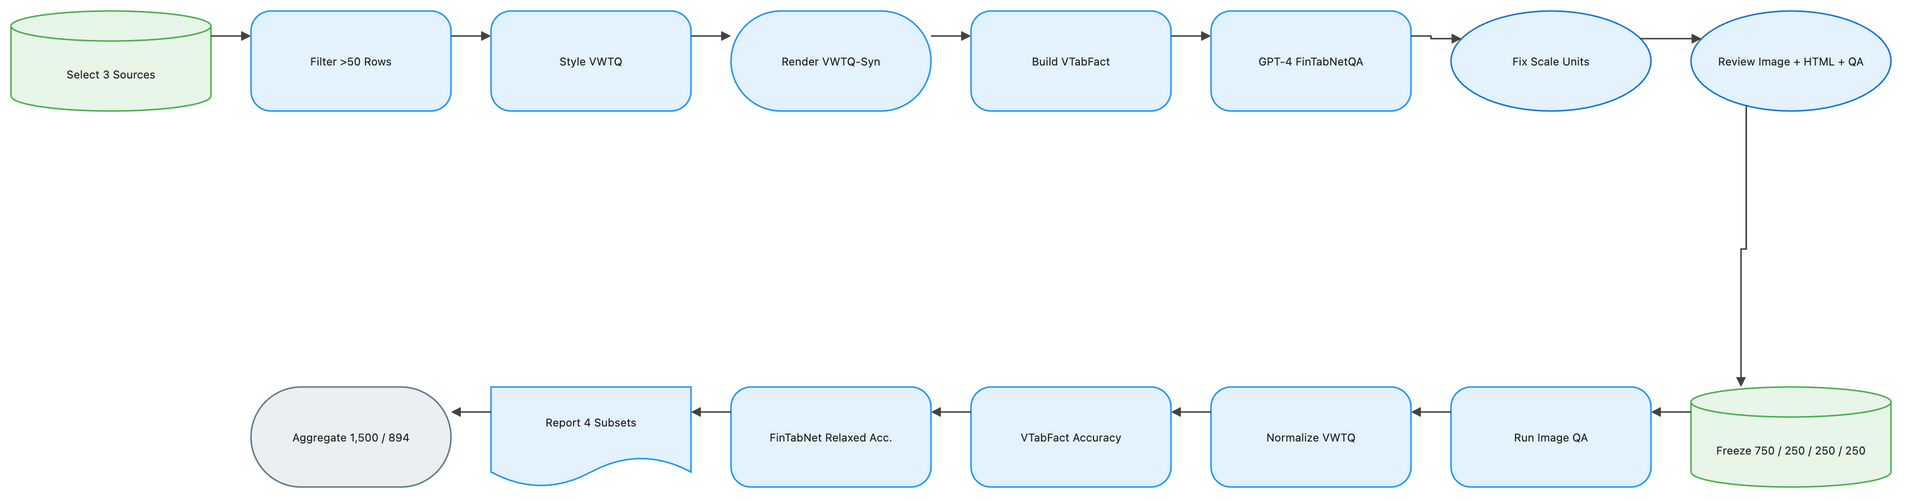

The diagram above was exported from draw.io. Its source (the exported page's mxGraphModel, read from the mxfile embedded in the PNG):
<mxGraphModel dx="1120" dy="720" grid="1" gridSize="8" guides="1" tooltips="1" connect="1" arrows="1" fold="1" page="1" pageScale="1" pageWidth="1888" pageHeight="552" math="1" background="#FFFFFF">
  <root>
    <mxCell id="0" />
    <mxCell id="1" parent="0" />
    <mxCell id="2" value="Select 3 Sources" style="shape=cylinder3;boundedLbl=1;backgroundOutline=1;size=15;html=1;whiteSpace=wrap;fillColor=#E8F5E9;strokeColor=#4CAF50;strokeWidth=1.5;fontColor=#212121;fontSize=11;fontFamily=Inter, Roboto, system-ui, -apple-system, sans-serif;verticalAlign=middle;align=center" vertex="1" parent="1">
      <mxGeometry x="-72" y="-8" width="200" height="100" as="geometry" />
    </mxCell>
    <mxCell id="3" value="Filter &gt;50 Rows" style="rounded=1;arcSize=20;html=1;whiteSpace=wrap;fillColor=#E3F2FD;strokeColor=#2196F3;strokeWidth=1.5;fontColor=#212121;fontSize=11;fontFamily=Inter, Roboto, system-ui, -apple-system, sans-serif;verticalAlign=middle;align=center" vertex="1" parent="1">
      <mxGeometry x="168" y="-8" width="200" height="100" as="geometry" />
    </mxCell>
    <mxCell id="4" value="Style VWTQ" style="rounded=1;arcSize=20;html=1;whiteSpace=wrap;fillColor=#E3F2FD;strokeColor=#2196F3;strokeWidth=1.5;fontColor=#212121;fontSize=11;fontFamily=Inter, Roboto, system-ui, -apple-system, sans-serif;verticalAlign=middle;align=center" vertex="1" parent="1">
      <mxGeometry x="408" y="-8" width="200" height="100" as="geometry" />
    </mxCell>
    <mxCell id="5" value="Render VWTQ-Syn" style="rounded=1;arcSize=50;html=1;whiteSpace=wrap;fillColor=#E3F2FD;strokeColor=#2196F3;strokeWidth=1.5;fontColor=#212121;fontSize=11;fontFamily=Inter, Roboto, system-ui, -apple-system, sans-serif;verticalAlign=middle;align=center" vertex="1" parent="1">
      <mxGeometry x="648" y="-8" width="200" height="100" as="geometry" />
    </mxCell>
    <mxCell id="6" value="Build VTabFact" style="rounded=1;arcSize=20;html=1;whiteSpace=wrap;fillColor=#E3F2FD;strokeColor=#2196F3;strokeWidth=1.5;fontColor=#212121;fontSize=11;fontFamily=Inter, Roboto, system-ui, -apple-system, sans-serif;verticalAlign=middle;align=center" vertex="1" parent="1">
      <mxGeometry x="888" y="-8" width="200" height="100" as="geometry" />
    </mxCell>
    <mxCell id="7" value="GPT-4 FinTabNetQA" style="rounded=1;arcSize=20;html=1;whiteSpace=wrap;fillColor=#E3F2FD;strokeColor=#2196F3;strokeWidth=1.5;fontColor=#212121;fontSize=11;fontFamily=Inter, Roboto, system-ui, -apple-system, sans-serif;verticalAlign=middle;align=center" vertex="1" parent="1">
      <mxGeometry x="1128" y="-8" width="200" height="100" as="geometry" />
    </mxCell>
    <mxCell id="8" value="Fix Scale Units" style="ellipse;html=1;whiteSpace=wrap;fillColor=#E3F2FD;strokeColor=#1976D2;strokeWidth=1.5;fontColor=#212121;fontSize=11;fontFamily=Inter, Roboto, system-ui, -apple-system, sans-serif;verticalAlign=middle;align=center" vertex="1" parent="1">
      <mxGeometry x="1368" y="-8" width="200" height="100" as="geometry" />
    </mxCell>
    <mxCell id="9" value="Review Image + HTML + QA" style="ellipse;html=1;whiteSpace=wrap;fillColor=#E3F2FD;strokeColor=#1976D2;strokeWidth=1.5;fontColor=#212121;fontSize=11;fontFamily=Inter, Roboto, system-ui, -apple-system, sans-serif;verticalAlign=middle;align=center" vertex="1" parent="1">
      <mxGeometry x="1608" y="-8" width="200" height="100" as="geometry" />
    </mxCell>
    <mxCell id="10" value="Freeze 750 / 250 / 250 / 250" style="shape=cylinder3;boundedLbl=1;backgroundOutline=1;size=15;html=1;whiteSpace=wrap;fillColor=#E8F5E9;strokeColor=#4CAF50;strokeWidth=1.5;fontColor=#212121;fontSize=11;fontFamily=Inter, Roboto, system-ui, -apple-system, sans-serif;verticalAlign=middle;align=center" vertex="1" parent="1">
      <mxGeometry x="1608" y="368" width="200" height="100" as="geometry" />
    </mxCell>
    <mxCell id="11" value="Run Image QA" style="rounded=1;arcSize=20;html=1;whiteSpace=wrap;fillColor=#E3F2FD;strokeColor=#2196F3;strokeWidth=1.5;fontColor=#212121;fontSize=11;fontFamily=Inter, Roboto, system-ui, -apple-system, sans-serif;verticalAlign=middle;align=center" vertex="1" parent="1">
      <mxGeometry x="1368" y="368" width="200" height="100" as="geometry" />
    </mxCell>
    <mxCell id="12" value="Normalize VWTQ" style="rounded=1;arcSize=20;html=1;whiteSpace=wrap;fillColor=#E3F2FD;strokeColor=#2196F3;strokeWidth=1.5;fontColor=#212121;fontSize=11;fontFamily=Inter, Roboto, system-ui, -apple-system, sans-serif;verticalAlign=middle;align=center" vertex="1" parent="1">
      <mxGeometry x="1128" y="368" width="200" height="100" as="geometry" />
    </mxCell>
    <mxCell id="13" value="VTabFact Accuracy" style="rounded=1;arcSize=20;html=1;whiteSpace=wrap;fillColor=#E3F2FD;strokeColor=#2196F3;strokeWidth=1.5;fontColor=#212121;fontSize=11;fontFamily=Inter, Roboto, system-ui, -apple-system, sans-serif;verticalAlign=middle;align=center" vertex="1" parent="1">
      <mxGeometry x="888" y="368" width="200" height="100" as="geometry" />
    </mxCell>
    <mxCell id="14" value="FinTabNet Relaxed Acc." style="rounded=1;arcSize=20;html=1;whiteSpace=wrap;fillColor=#E3F2FD;strokeColor=#2196F3;strokeWidth=1.5;fontColor=#212121;fontSize=11;fontFamily=Inter, Roboto, system-ui, -apple-system, sans-serif;verticalAlign=middle;align=center" vertex="1" parent="1">
      <mxGeometry x="648" y="368" width="200" height="100" as="geometry" />
    </mxCell>
    <mxCell id="15" value="Report 4 Subsets" style="shape=document;boundedLbl=1;html=1;whiteSpace=wrap;fillColor=#E3F2FD;strokeColor=#2196F3;strokeWidth=1.5;fontColor=#212121;fontSize=11;fontFamily=Inter, Roboto, system-ui, -apple-system, sans-serif;verticalAlign=middle;align=center" vertex="1" parent="1">
      <mxGeometry x="408" y="368" width="200" height="100" as="geometry" />
    </mxCell>
    <mxCell id="16" value="Aggregate 1,500 / 894" style="rounded=1;arcSize=50;html=1;whiteSpace=wrap;fillColor=#ECEFF1;strokeColor=#607D8B;strokeWidth=1.5;fontColor=#212121;fontSize=11;fontFamily=Inter, Roboto, system-ui, -apple-system, sans-serif;verticalAlign=middle;align=center" vertex="1" parent="1">
      <mxGeometry x="168" y="368" width="200" height="100" as="geometry" />
    </mxCell>
    <mxCell id="17" value="" style="edgeStyle=orthogonalEdgeStyle;rounded=0;orthogonalLoop=1;jettySize=auto;html=1;strokeColor=#424242;strokeWidth=1.5;endArrow=block;endFill=1;exitX=1;exitY=0.25;exitDx=0;exitDy=0;entryX=0;entryY=0.25;entryDx=0;entryDy=0;jumpStyle=arc;jumpSize=8" edge="1" parent="1" source="2" target="3">
      <mxGeometry relative="1" as="geometry" />
    </mxCell>
    <mxCell id="18" value="" style="edgeStyle=orthogonalEdgeStyle;rounded=0;orthogonalLoop=1;jettySize=auto;html=1;strokeColor=#424242;strokeWidth=1.5;endArrow=block;endFill=1;exitX=1;exitY=0.25;exitDx=0;exitDy=0;entryX=0;entryY=0.25;entryDx=0;entryDy=0;jumpStyle=arc;jumpSize=8" edge="1" parent="1" source="3" target="4">
      <mxGeometry relative="1" as="geometry" />
    </mxCell>
    <mxCell id="19" value="" style="edgeStyle=orthogonalEdgeStyle;rounded=0;orthogonalLoop=1;jettySize=auto;html=1;strokeColor=#424242;strokeWidth=1.5;endArrow=block;endFill=1;exitX=1;exitY=0.25;exitDx=0;exitDy=0;entryX=0;entryY=0.25;entryDx=0;entryDy=0;jumpStyle=arc;jumpSize=8" edge="1" parent="1" source="4" target="5">
      <mxGeometry relative="1" as="geometry" />
    </mxCell>
    <mxCell id="20" value="" style="edgeStyle=orthogonalEdgeStyle;rounded=0;orthogonalLoop=1;jettySize=auto;html=1;strokeColor=#424242;strokeWidth=1.5;endArrow=block;endFill=1;exitX=1;exitY=0.25;exitDx=0;exitDy=0;entryX=0;entryY=0.25;entryDx=0;entryDy=0;jumpStyle=arc;jumpSize=8" edge="1" parent="1" source="5" target="6">
      <mxGeometry relative="1" as="geometry" />
    </mxCell>
    <mxCell id="21" value="" style="edgeStyle=orthogonalEdgeStyle;rounded=0;orthogonalLoop=1;jettySize=auto;html=1;strokeColor=#424242;strokeWidth=1.5;endArrow=block;endFill=1;exitX=1;exitY=0.25;exitDx=0;exitDy=0;entryX=0;entryY=0.25;entryDx=0;entryDy=0;jumpStyle=arc;jumpSize=8" edge="1" parent="1" source="6" target="7">
      <mxGeometry relative="1" as="geometry" />
    </mxCell>
    <mxCell id="22" value="" style="edgeStyle=orthogonalEdgeStyle;rounded=0;orthogonalLoop=1;jettySize=auto;html=1;strokeColor=#424242;strokeWidth=1.5;endArrow=block;endFill=1;exitX=1;exitY=0.25;exitDx=0;exitDy=0;entryX=0;entryY=0.25;entryDx=0;entryDy=0;jumpStyle=arc;jumpSize=8" edge="1" parent="1" source="7" target="8">
      <mxGeometry relative="1" as="geometry" />
    </mxCell>
    <mxCell id="23" value="" style="edgeStyle=orthogonalEdgeStyle;rounded=0;orthogonalLoop=1;jettySize=auto;html=1;strokeColor=#424242;strokeWidth=1.5;endArrow=block;endFill=1;exitX=1;exitY=0.25;exitDx=0;exitDy=0;entryX=0;entryY=0.25;entryDx=0;entryDy=0;jumpStyle=arc;jumpSize=8" edge="1" parent="1" source="8" target="9">
      <mxGeometry relative="1" as="geometry" />
    </mxCell>
    <mxCell id="24" value="" style="edgeStyle=orthogonalEdgeStyle;rounded=0;orthogonalLoop=1;jettySize=auto;html=1;strokeColor=#424242;strokeWidth=1.5;endArrow=block;endFill=1;exitX=0.25;exitY=1;exitDx=0;exitDy=0;entryX=0.25;entryY=0;entryDx=0;entryDy=0;jumpStyle=arc;jumpSize=8" edge="1" parent="1" source="9" target="10">
      <mxGeometry relative="1" as="geometry" />
    </mxCell>
    <mxCell id="25" value="" style="edgeStyle=orthogonalEdgeStyle;rounded=0;orthogonalLoop=1;jettySize=auto;html=1;strokeColor=#424242;strokeWidth=1.5;endArrow=block;endFill=1;exitX=0;exitY=0.25;exitDx=0;exitDy=0;entryX=1;entryY=0.25;entryDx=0;entryDy=0;jumpStyle=arc;jumpSize=8" edge="1" parent="1" source="10" target="11">
      <mxGeometry relative="1" as="geometry" />
    </mxCell>
    <mxCell id="26" value="" style="edgeStyle=orthogonalEdgeStyle;rounded=0;orthogonalLoop=1;jettySize=auto;html=1;strokeColor=#424242;strokeWidth=1.5;endArrow=block;endFill=1;exitX=0;exitY=0.25;exitDx=0;exitDy=0;entryX=1;entryY=0.25;entryDx=0;entryDy=0;jumpStyle=arc;jumpSize=8" edge="1" parent="1" source="11" target="12">
      <mxGeometry relative="1" as="geometry" />
    </mxCell>
    <mxCell id="27" value="" style="edgeStyle=orthogonalEdgeStyle;rounded=0;orthogonalLoop=1;jettySize=auto;html=1;strokeColor=#424242;strokeWidth=1.5;endArrow=block;endFill=1;exitX=0;exitY=0.25;exitDx=0;exitDy=0;entryX=1;entryY=0.25;entryDx=0;entryDy=0;jumpStyle=arc;jumpSize=8" edge="1" parent="1" source="12" target="13">
      <mxGeometry relative="1" as="geometry" />
    </mxCell>
    <mxCell id="28" value="" style="edgeStyle=orthogonalEdgeStyle;rounded=0;orthogonalLoop=1;jettySize=auto;html=1;strokeColor=#424242;strokeWidth=1.5;endArrow=block;endFill=1;exitX=0;exitY=0.25;exitDx=0;exitDy=0;entryX=1;entryY=0.25;entryDx=0;entryDy=0;jumpStyle=arc;jumpSize=8" edge="1" parent="1" source="13" target="14">
      <mxGeometry relative="1" as="geometry" />
    </mxCell>
    <mxCell id="29" value="" style="edgeStyle=orthogonalEdgeStyle;rounded=0;orthogonalLoop=1;jettySize=auto;html=1;strokeColor=#424242;strokeWidth=1.5;endArrow=block;endFill=1;exitX=0;exitY=0.25;exitDx=0;exitDy=0;entryX=1;entryY=0.25;entryDx=0;entryDy=0;jumpStyle=arc;jumpSize=8" edge="1" parent="1" source="14" target="15">
      <mxGeometry relative="1" as="geometry" />
    </mxCell>
    <mxCell id="30" value="" style="edgeStyle=orthogonalEdgeStyle;rounded=0;orthogonalLoop=1;jettySize=auto;html=1;strokeColor=#424242;strokeWidth=1.5;endArrow=block;endFill=1;exitX=0;exitY=0.25;exitDx=0;exitDy=0;entryX=1;entryY=0.25;entryDx=0;entryDy=0;jumpStyle=arc;jumpSize=8" edge="1" parent="1" source="15" target="16">
      <mxGeometry relative="1" as="geometry" />
    </mxCell>
  </root>
</mxGraphModel>